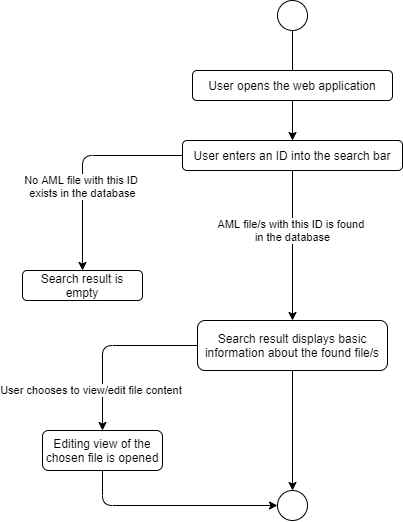

The diagram above was exported from draw.io. Its source (the exported page's mxGraphModel, read from the mxfile embedded in the PNG):
<mxGraphModel dx="2062" dy="1122" grid="1" gridSize="10" guides="1" tooltips="1" connect="1" arrows="1" fold="1" page="1" pageScale="1" pageWidth="850" pageHeight="1100" math="0" shadow="0">
  <root>
    <mxCell id="yAI3gQiBTokKuK7Dn2Uf-0" />
    <mxCell id="yAI3gQiBTokKuK7Dn2Uf-1" parent="yAI3gQiBTokKuK7Dn2Uf-0" />
    <mxCell id="yAI3gQiBTokKuK7Dn2Uf-2" value="" style="ellipse;whiteSpace=wrap;html=1;aspect=fixed;" vertex="1" parent="yAI3gQiBTokKuK7Dn2Uf-1">
      <mxGeometry x="405" y="20" width="30" height="30" as="geometry" />
    </mxCell>
    <mxCell id="yAI3gQiBTokKuK7Dn2Uf-3" value="" style="endArrow=classic;html=1;exitX=0.5;exitY=1;exitDx=0;exitDy=0;" edge="1" parent="yAI3gQiBTokKuK7Dn2Uf-1" source="yAI3gQiBTokKuK7Dn2Uf-2">
      <mxGeometry width="50" height="50" relative="1" as="geometry">
        <mxPoint x="400" y="600" as="sourcePoint" />
        <mxPoint x="420" y="110" as="targetPoint" />
      </mxGeometry>
    </mxCell>
    <mxCell id="yAI3gQiBTokKuK7Dn2Uf-4" value="User opens the web application" style="rounded=1;whiteSpace=wrap;html=1;" vertex="1" parent="yAI3gQiBTokKuK7Dn2Uf-1">
      <mxGeometry x="320" y="90" width="200" height="30" as="geometry" />
    </mxCell>
    <mxCell id="yAI3gQiBTokKuK7Dn2Uf-5" value="" style="endArrow=classic;html=1;exitX=0.5;exitY=1;exitDx=0;exitDy=0;" edge="1" parent="yAI3gQiBTokKuK7Dn2Uf-1" source="yAI3gQiBTokKuK7Dn2Uf-4">
      <mxGeometry width="50" height="50" relative="1" as="geometry">
        <mxPoint x="400" y="600" as="sourcePoint" />
        <mxPoint x="420" y="160" as="targetPoint" />
      </mxGeometry>
    </mxCell>
    <mxCell id="yAI3gQiBTokKuK7Dn2Uf-6" value="User presses the &quot;Edit&quot; function of an existing&lt;br&gt;AML document" style="rounded=1;whiteSpace=wrap;html=1;" vertex="1" parent="yAI3gQiBTokKuK7Dn2Uf-1">
      <mxGeometry x="270" y="160" width="300" height="50" as="geometry" />
    </mxCell>
    <mxCell id="yAI3gQiBTokKuK7Dn2Uf-10" value="" style="endArrow=classic;html=1;exitX=0.5;exitY=1;exitDx=0;exitDy=0;entryX=0.5;entryY=0;entryDx=0;entryDy=0;" edge="1" parent="yAI3gQiBTokKuK7Dn2Uf-1" source="yAI3gQiBTokKuK7Dn2Uf-6" target="yAI3gQiBTokKuK7Dn2Uf-12">
      <mxGeometry width="50" height="50" relative="1" as="geometry">
        <mxPoint x="400" y="590" as="sourcePoint" />
        <mxPoint x="420" y="350" as="targetPoint" />
      </mxGeometry>
    </mxCell>
    <mxCell id="yAI3gQiBTokKuK7Dn2Uf-12" value="Content of the file is loaded into a text area. Content is formatted in Pretty Print XML" style="rounded=1;whiteSpace=wrap;html=1;" vertex="1" parent="yAI3gQiBTokKuK7Dn2Uf-1">
      <mxGeometry x="295" y="260" width="250" height="50" as="geometry" />
    </mxCell>
    <mxCell id="yAI3gQiBTokKuK7Dn2Uf-16" value="" style="endArrow=classic;html=1;exitX=0.5;exitY=1;exitDx=0;exitDy=0;entryX=0.5;entryY=0;entryDx=0;entryDy=0;" edge="1" parent="yAI3gQiBTokKuK7Dn2Uf-1" source="yAI3gQiBTokKuK7Dn2Uf-12" target="yAI3gQiBTokKuK7Dn2Uf-18">
      <mxGeometry width="50" height="50" relative="1" as="geometry">
        <mxPoint x="400" y="470" as="sourcePoint" />
        <mxPoint x="420" y="470" as="targetPoint" />
      </mxGeometry>
    </mxCell>
    <mxCell id="yAI3gQiBTokKuK7Dn2Uf-18" value="User can make any changes to the document in the text area." style="rounded=1;whiteSpace=wrap;html=1;" vertex="1" parent="yAI3gQiBTokKuK7Dn2Uf-1">
      <mxGeometry x="320" y="360" width="200" height="50" as="geometry" />
    </mxCell>
    <mxCell id="yAI3gQiBTokKuK7Dn2Uf-19" value="" style="ellipse;whiteSpace=wrap;html=1;aspect=fixed;" vertex="1" parent="yAI3gQiBTokKuK7Dn2Uf-1">
      <mxGeometry x="405" y="660" width="30" height="30" as="geometry" />
    </mxCell>
    <mxCell id="yAI3gQiBTokKuK7Dn2Uf-20" value="" style="endArrow=classic;html=1;exitX=0.5;exitY=1;exitDx=0;exitDy=0;entryX=0.5;entryY=0;entryDx=0;entryDy=0;" edge="1" parent="yAI3gQiBTokKuK7Dn2Uf-1" source="yAI3gQiBTokKuK7Dn2Uf-18" target="lMfOy883f0gtDGl48X7I-5">
      <mxGeometry width="50" height="50" relative="1" as="geometry">
        <mxPoint x="400" y="470" as="sourcePoint" />
        <mxPoint x="420" y="540" as="targetPoint" />
      </mxGeometry>
    </mxCell>
    <mxCell id="lMfOy883f0gtDGl48X7I-3" value="User discards his changes" style="edgeLabel;html=1;align=center;verticalAlign=middle;resizable=0;points=[];" vertex="1" connectable="0" parent="yAI3gQiBTokKuK7Dn2Uf-20">
      <mxGeometry x="-0.4211" y="-1" relative="1" as="geometry">
        <mxPoint x="1" y="22" as="offset" />
      </mxGeometry>
    </mxCell>
    <mxCell id="lMfOy883f0gtDGl48X7I-0" value="" style="endArrow=classic;html=1;exitX=0;exitY=0.5;exitDx=0;exitDy=0;" edge="1" parent="yAI3gQiBTokKuK7Dn2Uf-1" source="yAI3gQiBTokKuK7Dn2Uf-18" target="lMfOy883f0gtDGl48X7I-1">
      <mxGeometry width="50" height="50" relative="1" as="geometry">
        <mxPoint x="400" y="390" as="sourcePoint" />
        <mxPoint x="280" y="440" as="targetPoint" />
        <Array as="points">
          <mxPoint x="248" y="385" />
        </Array>
      </mxGeometry>
    </mxCell>
    <mxCell id="lMfOy883f0gtDGl48X7I-2" value="&lt;span style=&quot;font-size: 12px ; background-color: rgb(248 , 249 , 250)&quot;&gt;User saves his changes&lt;/span&gt;" style="edgeLabel;html=1;align=center;verticalAlign=middle;resizable=0;points=[];" vertex="1" connectable="0" parent="lMfOy883f0gtDGl48X7I-0">
      <mxGeometry x="0.3554" y="-1" relative="1" as="geometry">
        <mxPoint y="-8.68" as="offset" />
      </mxGeometry>
    </mxCell>
    <mxCell id="lMfOy883f0gtDGl48X7I-1" value="Changed file is saved to database" style="rounded=1;whiteSpace=wrap;html=1;" vertex="1" parent="yAI3gQiBTokKuK7Dn2Uf-1">
      <mxGeometry x="175" y="480" width="145" height="50" as="geometry" />
    </mxCell>
    <mxCell id="lMfOy883f0gtDGl48X7I-5" value="Text area can be closed" style="rounded=1;whiteSpace=wrap;html=1;" vertex="1" parent="yAI3gQiBTokKuK7Dn2Uf-1">
      <mxGeometry x="360" y="560" width="120" height="40" as="geometry" />
    </mxCell>
    <mxCell id="lMfOy883f0gtDGl48X7I-7" value="" style="endArrow=classic;html=1;exitX=0.5;exitY=1;exitDx=0;exitDy=0;entryX=0.5;entryY=0;entryDx=0;entryDy=0;" edge="1" parent="yAI3gQiBTokKuK7Dn2Uf-1" source="lMfOy883f0gtDGl48X7I-5" target="yAI3gQiBTokKuK7Dn2Uf-19">
      <mxGeometry width="50" height="50" relative="1" as="geometry">
        <mxPoint x="400" y="370" as="sourcePoint" />
        <mxPoint x="450" y="320" as="targetPoint" />
      </mxGeometry>
    </mxCell>
    <mxCell id="lMfOy883f0gtDGl48X7I-8" value="" style="endArrow=classic;html=1;exitX=0.5;exitY=1;exitDx=0;exitDy=0;entryX=0;entryY=0.5;entryDx=0;entryDy=0;" edge="1" parent="yAI3gQiBTokKuK7Dn2Uf-1" source="lMfOy883f0gtDGl48X7I-1" target="lMfOy883f0gtDGl48X7I-5">
      <mxGeometry width="50" height="50" relative="1" as="geometry">
        <mxPoint x="400" y="370" as="sourcePoint" />
        <mxPoint x="450" y="320" as="targetPoint" />
        <Array as="points">
          <mxPoint x="248" y="580" />
        </Array>
      </mxGeometry>
    </mxCell>
  </root>
</mxGraphModel>